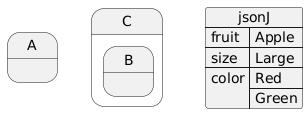

The diagram above was rendered by PlantUML. Its source (embedded in the PNG):
@startuml
state "A" as stateA
state "C" as stateC {
 state B
}

json jsonJ {
   "fruit":"Apple",
   "size":"Large",
   "color": ["Red", "Green"]
}
@enduml